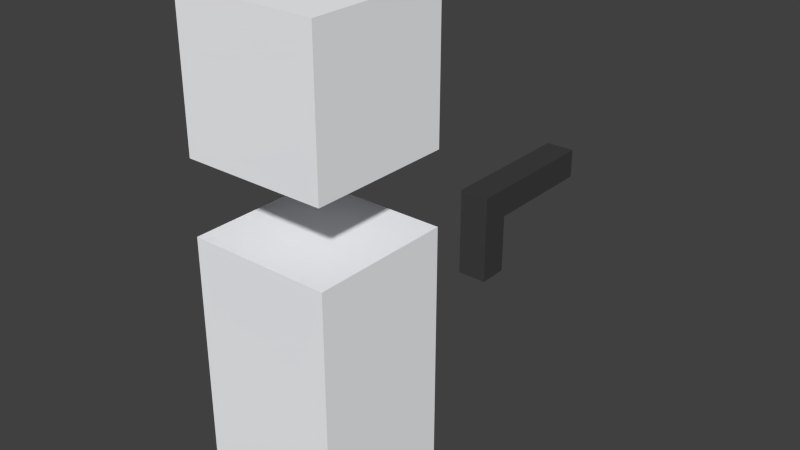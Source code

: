 # Source: player.blend  (saved by Blender 2.69.10; exported with 4.5.12 LTS)
import bpy
from mathutils import Matrix  # noqa: F401  (used for matrix-valued properties, if any)

bpy.ops.wm.read_factory_settings(use_empty=True)
scene = bpy.context.scene
scene.name = 'Scene'

# ---- collections
col_collection_1 = bpy.data.collections.new('Collection 1'); scene.collection.children.link(col_collection_1)

# ---- materials (node trees are filled in below, after node groups)
mat_default = bpy.data.materials.new('default')
mat_default.alpha_threshold = 0.0
mat_default.use_transparent_shadow = False
mat_default.diffuse_color = (0.05222, 0.05222, 0.05222, 1.0)
mat_default.roughness = 0.5
mat_default.line_color = (0.0, 0.0, 0.0, 1.0)
mat_material_001 = bpy.data.materials.new('Material.001')
mat_material_001.alpha_threshold = 0.0
mat_material_001.use_transparent_shadow = False
mat_material_001.diffuse_color = (0.9623, 0.9717, 1.0, 1.0)
mat_material_001.roughness = 0.5
mat_material_001.line_color = (0.0, 0.0, 0.0, 1.0)

# ---- material node trees

# ---- world
world_world = bpy.data.worlds.new('World'); scene.world = world_world
world_world.color = (0.05088, 0.05088, 0.05088)
world_world.use_sun_shadow = False
world_world.sun_shadow_jitter_overblur = 0.0
world_world.cycles.sampling_method = 'MANUAL'
world_world.cycles.sample_map_resolution = 256

# ---- meshes
me_player_001 = bpy.data.meshes.new('player.001')
me_player_001.from_pydata([(-0.3, -2.0, 2.0), (-0.5, -2.0, 2.0), (-0.5, -2.0, 1.8), (-0.3, -2.0, 1.8), (-0.5, -1.0, 2.0), (-0.3, -1.0, 2.0), (-0.5, -1.2, 1.8), (-0.3, -1.2, 1.8), (-0.3, -1.0, 1.4), (-0.5, -1.0, 1.4), (-0.5, -1.2, 1.4), (-0.3, -1.2, 1.4)], [], [(5, 7, 11, 8), (5, 4, 1, 0), (2, 3, 0, 1), (3, 2, 6, 7), (9, 4, 5, 8), (7, 6, 10, 11), (10, 9, 8, 11), (0, 3, 7, 5), (9, 10, 6, 4), (4, 6, 2, 1)])
_uv = me_player_001.uv_layers.new(name='UVMap')
_uv.uv.foreach_set('vector', [0.3125, 0.3755, 0.25, 0.313, 0.25, 0.188, 0.3125, 0.188, 0.625, 0.06259, 0.625, 9.623e-05, 0.9374, 7.814e-05, 0.9374, 0.06257, 0.9999, 7.46e-05, 0.9999, 0.06257, 0.9374, 0.06257, 0.9374, 7.814e-05, 7.46e-05, 0.06256, 7.929e-05, 7.46e-05, 0.25, 9.346e-05, 0.25, 0.06258, 0.4375, 0.0001018, 0.625, 9.623e-05, 0.625, 0.06259, 0.4375, 0.06259, 0.25, 0.06258, 0.25, 9.346e-05, 0.375, 0.0001009, 0.375, 0.06259, 0.375, 0.0001009, 0.4375, 0.0001018, 0.4375, 0.06259, 0.375, 0.06259, 7.46e-05, 0.1252, 7.464e-05, 0.06274, 0.25, 0.06274, 0.3125, 0.1252, 0.3127, 0.1254, 0.3752, 0.1254, 0.3752, 0.2504, 0.3127, 0.3129, 0.3125, 0.1254, 0.25, 0.1879, 7.46e-05, 0.1879, 7.46e-05, 0.1254])
me_player_001.materials.append(mat_default)
me_player_001.use_remesh_preserve_volume = False
me_player_001.use_remesh_preserve_attributes = False
me_player_001.use_mirror_vertex_groups = False
me_player_001.update()
me_player = bpy.data.meshes.new('player')
me_player.from_pydata([(0.5, 0.5, 0.0), (0.5, -0.5, 5.96e-08), (-0.5, 0.5, 0.0), (-0.5, -0.5, 0.0), (0.5, 0.5, 2.0), (0.5, -0.5, 2.0), (-0.5, 0.5, 2.0), (-0.5, -0.5, 2.0), (0.5, -0.5, 2.5), (0.5, 0.5, 2.5), (-0.5, -0.5, 2.5), (-0.5, 0.5, 2.5), (-0.5, -0.5, 3.5), (-0.5, 0.5, 3.5), (0.5, -0.5, 3.5), (0.5, 0.5, 3.5)], [], [(9, 11, 13, 15), (5, 7, 3, 1), (4, 0, 2, 6), (5, 1, 0, 4), (1, 3, 2, 0), (3, 7, 6, 2), (8, 10, 11, 9), (4, 6, 7, 5), (10, 12, 13, 11), (12, 14, 15, 13), (8, 9, 15, 14), (10, 8, 14, 12)])
_uv = me_player.uv_layers.new(name='UVMap')
_uv.uv.foreach_set('vector', [0.9173, 0.8614, 0.9173, 0.89, 0.8886, 0.89, 0.8886, 0.8614, 0.8886, 0.89, 0.86, 0.89, 0.86, 0.8327, 0.8886, 0.8327, 0.8027, 0.89, 0.8027, 0.8327, 0.8314, 0.8327, 0.8314, 0.89, 0.8314, 0.89, 0.8314, 0.8327, 0.86, 0.8327, 0.86, 0.89, 0.8314, 0.9186, 0.8314, 0.9473, 0.8027, 0.9473, 0.8027, 0.9186, 0.8314, 0.89, 0.8886, 0.89, 0.8886, 0.9186, 0.8314, 0.9186, 0.8314, 0.9186, 0.8027, 0.9186, 0.8027, 0.89, 0.8314, 0.89, 0.86, 0.9186, 0.86, 0.9473, 0.8314, 0.9473, 0.8314, 0.9186, 0.8886, 0.8327, 0.9173, 0.8327, 0.9173, 0.8614, 0.8886, 0.8614, 0.86, 0.9473, 0.86, 0.9186, 0.8886, 0.9186, 0.8886, 0.9473, 0.9173, 0.89, 0.9173, 0.9186, 0.8886, 0.9186, 0.8886, 0.89, 0.8886, 0.9186, 0.9173, 0.9186, 0.9173, 0.9473, 0.8886, 0.9473])
me_player.materials.append(mat_material_001)
me_player.use_remesh_preserve_volume = False
me_player.use_remesh_preserve_attributes = False
me_player.use_mirror_vertex_groups = False
me_player.update()

# ---- objects
ob_player_001 = bpy.data.objects.new('player.001', me_player_001)
ob_player = bpy.data.objects.new('player', me_player)

# ---- transforms, parenting, visibility, modifiers, constraints
ob_player_001.location = (0.0, 0.0, 0.0)
ob_player_001.rotation_euler = (0.0, -0.0, -3.142)
ob_player_001.lineart.crease_threshold = 0.0
ob_player.location = (0.0, 0.0, 0.0)
ob_player.rotation_euler = (0.0, -0.0, -3.142)
ob_player.lineart.crease_threshold = 0.0

# ---- collection membership
col_collection_1.objects.link(ob_player_001)
col_collection_1.objects.link(ob_player)

# ---- scene / render settings (as saved in the file)
scene.frame_start = 1; scene.frame_end = 250; scene.frame_set(185)
scene.render.engine = 'BLENDER_EEVEE_NEXT'
scene.render.resolution_percentage = 50
scene.render.dither_intensity = 0.0
scene.cycles.use_denoising = False
scene.cycles.samples = 10
scene.cycles.sampling_pattern = 'TABULATED_SOBOL'
scene.cycles.light_sampling_threshold = 0.0
scene.cycles.use_adaptive_sampling = False
scene.cycles.use_light_tree = False
scene.cycles.blur_glossy = 0.0
scene.cycles.volume_bounces = 1
scene.cycles.pixel_filter_type = 'GAUSSIAN'
scene.cycles.sample_clamp_indirect = 0.0
scene.view_settings.view_transform = 'Standard'
bpy.context.view_layer.update()

# ---- added for rendering (the .blend has no active camera and no usable light): camera, sun
cam_auto = bpy.data.cameras.new('AutoCamera')
cam_auto.lens = 50.0
cam_auto.sensor_width = 36.0
cam_auto.clip_end = 1000.0
ob_auto_camera = bpy.data.objects.new('AutoCamera', cam_auto)
scene.collection.objects.link(ob_auto_camera)
ob_auto_camera.location = (4.08568, -4.15282, 5.01855)
ob_auto_camera.rotation_euler = (1.09748, -7.21219e-08, 0.694738)
scene.camera = ob_auto_camera
light_auto_sun = bpy.data.lights.new('AutoSun', 'SUN')
light_auto_sun.energy = 3.0
light_auto_sun.angle = 0.0523599
ob_auto_sun = bpy.data.objects.new('AutoSun', light_auto_sun)
scene.collection.objects.link(ob_auto_sun)
ob_auto_sun.rotation_euler = (0.872665, 0.174533, 0.523599)
bpy.context.view_layer.update()
